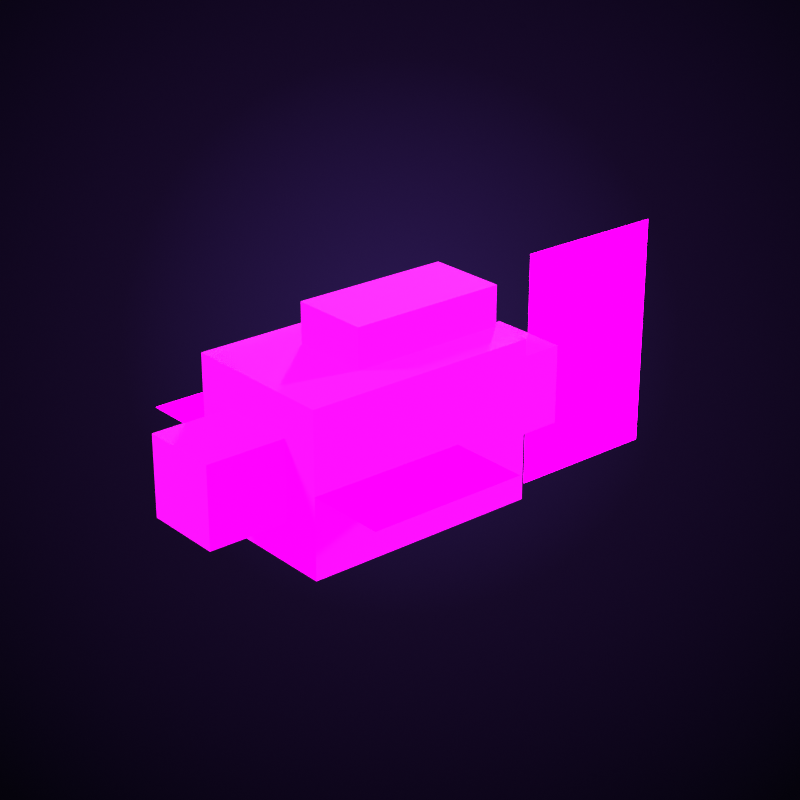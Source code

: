 # Source: glimmer.blend  (saved by Blender 5.3.31; exported with 4.5.12 LTS)
import bpy
from mathutils import Matrix  # noqa: F401  (used for matrix-valued properties, if any)

bpy.ops.wm.read_factory_settings(use_empty=True)
scene = bpy.context.scene
scene.name = 'Scene'

# ---- collections
col_glimmer = bpy.data.collections.new('glimmer'); scene.collection.children.link(col_glimmer)

# ---- images (referenced by path relative to the original .blend; pixels are not part of the script)
import os
ASSET_DIR = os.environ.get("B2B_ASSET_DIR", "")  # directory of the original .blend (textures are referenced by path, not embedded)
HERE = os.path.dirname(os.path.abspath(__file__))  # packed textures are extracted next to this script under _unpacked/

def load_image(name, relpath, width, height, colorspace="sRGB"):
    """Load a texture the original file referenced (path relative to the .blend, or extracted next to this script)."""
    p = next((c for c in (os.path.join(HERE, relpath), os.path.join(ASSET_DIR, relpath)) if relpath and os.path.exists(c)), "")
    if p:
        img = bpy.data.images.load(p, check_existing=True)
        img.name = name
    else:  # same state as the original file: an image datablock whose file is absent (Cycles renders it pink)
        img = bpy.data.images.new(name, width, height)
        img.source = "FILE"
        img.filepath = "//" + (relpath or name)
    img.colorspace_settings.name = colorspace
    return img
img_glimmer_png = load_image('glimmer.png', 'glimmer.png', 1024, 1024, 'sRGB')
img_glimmer_emissive_png = load_image('glimmer_emissive.png', 'glimmer_emissive.png', 1024, 1024, 'sRGB')

# ---- materials (node trees are filled in below, after node groups)
mat_skin_glimmer = bpy.data.materials.new('skin.glimmer')
mat_skin_glimmer.use_backface_culling = True

# ---- material node trees
mat_skin_glimmer.use_nodes = True; mat_skin_glimmer.node_tree.nodes.clear()
_N = mat_skin_glimmer.node_tree.nodes; _L = mat_skin_glimmer.node_tree.links
n0 = _N.new('ShaderNodeOutputMaterial'); n0.name = 'Material Output'; n0.location = (900, 0)
n1 = _N.new('ShaderNodeBsdfPrincipled'); n1.name = 'Principled BSDF'; n1.location = (500, 0)
n1.inputs[2].default_value = 0.88
n1.inputs[10].default_value = 0.005
n1.inputs[13].default_value = 0.25
n1.inputs[28].default_value = 1.4
n2 = _N.new('ShaderNodeUVMap'); n2.name = 'UV Map'; n2.location = (-600, 0)
n2.width = 160
n2.uv_map = 'box_uv'
n3 = _N.new('ShaderNodeTexImage'); n3.name = 'skin'; n3.location = (-300, 100)
n3.image = img_glimmer_png
n3.interpolation = 'Closest'
n4 = _N.new('ShaderNodeMath'); n4.name = 'Math'; n4.location = (100, -100)
n4.operation = 'GREATER_THAN'
n5 = _N.new('ShaderNodeTexImage'); n5.name = 'emissive'; n5.location = (-300, -300)
n5.image = img_glimmer_emissive_png
n5.interpolation = 'Closest'
n6 = _N.new('ShaderNodeMix'); n6.name = 'Mix'; n6.location = (100, -350)
n6.data_type = 'RGBA'
n6.blend_type = 'MULTIPLY'
n6.inputs[0].default_value = 1.0
_L.new(n1.outputs[0], n0.inputs[0])
_L.new(n2.outputs[0], n3.inputs[0])
_L.new(n3.outputs[0], n1.inputs[0])
_L.new(n3.outputs[1], n4.inputs[0])
_L.new(n4.outputs[0], n1.inputs[4])
_L.new(n2.outputs[0], n5.inputs[0])
_L.new(n5.outputs[0], n6.inputs[6])
_L.new(n5.outputs[1], n6.inputs[7])
_L.new(n6.outputs[2], n1.inputs[27])
n0.is_active_output = True

# ---- world
world_void_backdrop = bpy.data.worlds.new('void_backdrop'); scene.world = world_void_backdrop
world_void_backdrop.use_nodes = True; world_void_backdrop.node_tree.nodes.clear()
_N = world_void_backdrop.node_tree.nodes; _L = world_void_backdrop.node_tree.links
n0 = _N.new('ShaderNodeOutputWorld'); n0.name = 'World Output'; n0.location = (900, 0)
n1 = _N.new('ShaderNodeMixShader'); n1.name = 'Mix Shader'; n1.location = (700, 0)
n2 = _N.new('ShaderNodeLightPath'); n2.name = 'Light Path'; n2.location = (300, 300)
n3 = _N.new('ShaderNodeBackground'); n3.name = 'Background'; n3.location = (400, 100)
n3.inputs[0].default_value = (0.02315, 0.01521, 0.08022, 1.0)
n3.inputs[1].default_value = 0.55
n4 = _N.new('ShaderNodeTexCoord'); n4.name = 'Texture Coordinate'; n4.location = (-500, -200)
n5 = _N.new('ShaderNodeSeparateXYZ'); n5.name = 'Separate XYZ'; n5.location = (-300, -200)
n6 = _N.new('ShaderNodeVectorMath'); n6.name = 'Vector Math'; n6.location = (-300, -400)
n6.operation = 'SUBTRACT'
n6.inputs[1].default_value = (0.5, 0.58, 0.0)
n7 = _N.new('ShaderNodeVectorMath'); n7.name = 'Vector Math.001'; n7.location = (-150, -400)
n7.operation = 'MULTIPLY'
n7.inputs[1].default_value = (1.0, 1.0, 0.0)
n8 = _N.new('ShaderNodeVectorMath'); n8.name = 'Vector Math.002'; n8.location = (0, -400)
n8.operation = 'LENGTH'
n9 = _N.new('ShaderNodeValToRGB'); n9.name = 'Color Ramp'; n9.location = (150, -300)
while len(n9.color_ramp.elements) > 1: n9.color_ramp.elements.remove(n9.color_ramp.elements[-1])
n9.color_ramp.elements[0].position = 0.0; n9.color_ramp.elements[0].color = (0.02416, 0.009134, 0.08022, 1.0)
_e = n9.color_ramp.elements.new(0.35); _e.color = (0.008023, 0.003035, 0.02122, 1.0)
_e = n9.color_ramp.elements.new(0.75); _e.color = (0.001518, 0.0009106, 0.003677, 1.0)
n10 = _N.new('ShaderNodeBackground'); n10.name = 'Background.001'; n10.location = (400, -200)
_L.new(n4.outputs[5], n5.inputs[0])
_L.new(n4.outputs[5], n6.inputs[0])
_L.new(n6.outputs[0], n7.inputs[0])
_L.new(n7.outputs[0], n8.inputs[0])
_L.new(n8.outputs[1], n9.inputs[0])
_L.new(n9.outputs[0], n10.inputs[0])
_L.new(n2.outputs[0], n1.inputs[0])
_L.new(n3.outputs[0], n1.inputs[1])
_L.new(n10.outputs[0], n1.inputs[2])
_L.new(n1.outputs[0], n0.inputs[0])
n0.is_active_output = True

# ---- cameras
cam_cam = bpy.data.cameras.new('cam')
cam_cam.clip_start = 0.01
cam_cam.clip_end = 500.0
cam_cam.lens = 85.0

# ---- lights
light_key = bpy.data.lights.new('key', 'SUN')
light_key.color = (1.0, 0.95, 0.97)
light_key.angle = 0.1745
light_key.energy = 2.6
light_fill = bpy.data.lights.new('fill', 'SUN')
light_fill.color = (0.7, 0.66, 1.0)
light_fill.angle = 0.3491
light_fill.energy = 0.55
light_rim = bpy.data.lights.new('rim', 'SUN')
light_rim.color = (0.62, 0.78, 1.0)
light_rim.angle = 0.06981
light_rim.energy = 3.2
light_rim2 = bpy.data.lights.new('rim2', 'SUN')
light_rim2.color = (0.85, 0.6, 1.0)
light_rim2.angle = 0.06981
light_rim2.energy = 1.6

# ---- meshes
me_body_00 = bpy.data.meshes.new('body.00')
me_body_00.from_pydata([(0.0625, 0.0625, 0.0625), (-0.0625, 0.0625, 0.0625), (-0.0625, -0.125, 0.0625), (0.0625, -0.125, 0.0625), (0.0625, -0.125, -0.0625), (-0.0625, -0.125, -0.0625), (-0.0625, 0.0625, -0.0625), (0.0625, 0.0625, -0.0625), (-0.0625, -0.125, 0.0625), (-0.0625, 0.0625, 0.0625), (-0.0625, 0.0625, -0.0625), (-0.0625, -0.125, -0.0625), (0.0625, -0.125, 0.0625), (-0.0625, -0.125, 0.0625), (-0.0625, -0.125, -0.0625), (0.0625, -0.125, -0.0625), (0.0625, 0.0625, 0.0625), (0.0625, -0.125, 0.0625), (0.0625, -0.125, -0.0625), (0.0625, 0.0625, -0.0625), (-0.0625, 0.0625, 0.0625), (0.0625, 0.0625, 0.0625), (0.0625, 0.0625, -0.0625), (-0.0625, 0.0625, -0.0625)], [], [(0, 1, 2, 3), (4, 5, 6, 7), (8, 9, 10, 11), (12, 13, 14, 15), (16, 17, 18, 19), (20, 21, 22, 23)])
_uv = me_body_00.uv_layers.new(name='box_uv')
_uv.uv.foreach_set('vector', [0.1562, 1.0, 0.09375, 1.0, 0.09375, 0.9062, 0.1562, 0.9062, 0.2188, 0.9062, 0.1562, 0.9062, 0.1562, 1.0, 0.2188, 1.0, 0.09375, 0.9062, 0.0, 0.9062, 0.0, 0.8438, 0.09375, 0.8438, 0.1562, 0.9062, 0.09375, 0.9062, 0.09375, 0.8438, 0.1562, 0.8438, 0.25, 0.9062, 0.1562, 0.9062, 0.1562, 0.8438, 0.25, 0.8438, 0.3125, 0.9062, 0.25, 0.9062, 0.25, 0.8438, 0.3125, 0.8438])
me_body_00.materials.append(mat_skin_glimmer)
me_body_00.update()
me_body_01 = bpy.data.meshes.new('body.01')
me_body_01.from_pydata([(0.03125, -0.125, 0.03125), (-0.03125, -0.125, 0.03125), (-0.03125, -0.1875, 0.03125), (0.03125, -0.1875, 0.03125), (0.03125, -0.1875, -0.03125), (-0.03125, -0.1875, -0.03125), (-0.03125, -0.125, -0.03125), (0.03125, -0.125, -0.03125), (-0.03125, -0.1875, 0.03125), (-0.03125, -0.125, 0.03125), (-0.03125, -0.125, -0.03125), (-0.03125, -0.1875, -0.03125), (0.03125, -0.1875, 0.03125), (-0.03125, -0.1875, 0.03125), (-0.03125, -0.1875, -0.03125), (0.03125, -0.1875, -0.03125), (0.03125, -0.125, 0.03125), (0.03125, -0.1875, 0.03125), (0.03125, -0.1875, -0.03125), (0.03125, -0.125, -0.03125), (-0.03125, -0.125, 0.03125), (0.03125, -0.125, 0.03125), (0.03125, -0.125, -0.03125), (-0.03125, -0.125, -0.03125)], [], [(0, 1, 2, 3), (4, 5, 6, 7), (8, 9, 10, 11), (12, 13, 14, 15), (16, 17, 18, 19), (20, 21, 22, 23)])
_uv = me_body_01.uv_layers.new(name='box_uv')
_uv.uv.foreach_set('vector', [0.6875, 0.9375, 0.6562, 0.9375, 0.6562, 0.9062, 0.6875, 0.9062, 0.7188, 0.9062, 0.6875, 0.9062, 0.6875, 0.9375, 0.7188, 0.9375, 0.6562, 0.9062, 0.625, 0.9062, 0.625, 0.875, 0.6562, 0.875, 0.6875, 0.9062, 0.6562, 0.9062, 0.6562, 0.875, 0.6875, 0.875, 0.7188, 0.9062, 0.6875, 0.9062, 0.6875, 0.875, 0.7188, 0.875, 0.75, 0.9062, 0.7188, 0.9062, 0.7188, 0.875, 0.75, 0.875])
me_body_01.materials.append(mat_skin_glimmer)
me_body_01.update()
me_body_02 = bpy.data.meshes.new('body.02')
me_body_02.from_pydata([(0.03125, 0.0625, 0.09375), (-0.03125, 0.0625, 0.09375), (-0.03125, -0.0625, 0.09375), (0.03125, -0.0625, 0.09375), (0.03125, -0.0625, 0.03125), (-0.03125, -0.0625, 0.03125), (-0.03125, 0.0625, 0.03125), (0.03125, 0.0625, 0.03125), (-0.03125, -0.0625, 0.09375), (-0.03125, 0.0625, 0.09375), (-0.03125, 0.0625, 0.03125), (-0.03125, -0.0625, 0.03125), (0.03125, -0.0625, 0.09375), (-0.03125, -0.0625, 0.09375), (-0.03125, -0.0625, 0.03125), (0.03125, -0.0625, 0.03125), (0.03125, 0.0625, 0.09375), (0.03125, -0.0625, 0.09375), (0.03125, -0.0625, 0.03125), (0.03125, 0.0625, 0.03125), (-0.03125, 0.0625, 0.09375), (0.03125, 0.0625, 0.09375), (0.03125, 0.0625, 0.03125), (-0.03125, 0.0625, 0.03125)], [], [(0, 1, 2, 3), (4, 5, 6, 7), (8, 9, 10, 11), (12, 13, 14, 15), (16, 17, 18, 19), (20, 21, 22, 23)])
_uv = me_body_02.uv_layers.new(name='box_uv')
_uv.uv.foreach_set('vector', [0.5312, 1.0, 0.5, 1.0, 0.5, 0.9375, 0.5312, 0.9375, 0.5625, 0.9375, 0.5312, 0.9375, 0.5312, 1.0, 0.5625, 1.0, 0.5, 0.9375, 0.4375, 0.9375, 0.4375, 0.9062, 0.5, 0.9062, 0.5312, 0.9375, 0.5, 0.9375, 0.5, 0.9062, 0.5312, 0.9062, 0.5938, 0.9375, 0.5312, 0.9375, 0.5312, 0.9062, 0.5938, 0.9062, 0.625, 0.9375, 0.5938, 0.9375, 0.5938, 0.9062, 0.625, 0.9062])
me_body_02.materials.append(mat_skin_glimmer)
me_body_02.update()
me_body_03 = bpy.data.meshes.new('body.03')
me_body_03.from_pydata([(0.125, 0.0, 0.0), (-0.125, 0.0, 0.0), (-0.125, -0.125, 0.0), (0.125, -0.125, 0.0), (0.125, -0.125, 0.0), (-0.125, -0.125, 0.0), (-0.125, 0.0, 0.0), (0.125, 0.0, 0.0)], [], [(0, 1, 2, 3), (4, 5, 6, 7)])
_uv = me_body_03.uv_layers.new(name='box_uv')
_uv.uv.foreach_set('vector', [0.8125, 1.0, 0.6875, 1.0, 0.6875, 0.9375, 0.8125, 0.9375, 0.9375, 0.9375, 0.8125, 0.9375, 0.8125, 1.0, 0.9375, 1.0])
me_body_03.materials.append(mat_skin_glimmer)
me_body_03.update()
me_tail_00 = bpy.data.meshes.new('tail.00')
me_tail_00.from_pydata([(0.03125, 0.0625, 0.03125), (-0.03125, 0.0625, 0.03125), (-0.03125, 0.0, 0.03125), (0.03125, 0.0, 0.03125), (0.03125, 0.0, -0.03125), (-0.03125, 0.0, -0.03125), (-0.03125, 0.0625, -0.03125), (0.03125, 0.0625, -0.03125), (-0.03125, 0.0, 0.03125), (-0.03125, 0.0625, 0.03125), (-0.03125, 0.0625, -0.03125), (-0.03125, 0.0, -0.03125), (0.03125, 0.0, 0.03125), (-0.03125, 0.0, 0.03125), (-0.03125, 0.0, -0.03125), (0.03125, 0.0, -0.03125), (0.03125, 0.0625, 0.03125), (0.03125, 0.0, 0.03125), (0.03125, 0.0, -0.03125), (0.03125, 0.0625, -0.03125), (-0.03125, 0.0625, 0.03125), (0.03125, 0.0625, 0.03125), (0.03125, 0.0625, -0.03125), (-0.03125, 0.0625, -0.03125)], [], [(0, 1, 2, 3), (4, 5, 6, 7), (8, 9, 10, 11), (12, 13, 14, 15), (16, 17, 18, 19), (20, 21, 22, 23)])
_uv = me_tail_00.uv_layers.new(name='box_uv')
_uv.uv.foreach_set('vector', [0.8125, 0.9375, 0.7812, 0.9375, 0.7812, 0.9062, 0.8125, 0.9062, 0.8438, 0.9062, 0.8125, 0.9062, 0.8125, 0.9375, 0.8438, 0.9375, 0.7812, 0.9062, 0.75, 0.9062, 0.75, 0.875, 0.7812, 0.875, 0.8125, 0.9062, 0.7812, 0.9062, 0.7812, 0.875, 0.8125, 0.875, 0.8438, 0.9062, 0.8125, 0.9062, 0.8125, 0.875, 0.8438, 0.875, 0.875, 0.9062, 0.8438, 0.9062, 0.8438, 0.875, 0.875, 0.875])
me_tail_00.materials.append(mat_skin_glimmer)
me_tail_00.update()
me_tail_01 = bpy.data.meshes.new('tail.01')
me_tail_01.from_pydata([(0.0, 0.0625, 0.09375), (0.0, 0.1875, 0.09375), (0.0, 0.1875, -0.09375), (0.0, 0.0625, -0.09375), (0.0, 0.1875, 0.09375), (0.0, 0.0625, 0.09375), (0.0, 0.0625, -0.09375), (0.0, 0.1875, -0.09375)], [], [(0, 1, 2, 3), (4, 5, 6, 7)])
_uv = me_tail_01.uv_layers.new(name='box_uv')
_uv.uv.foreach_set('vector', [0.375, 0.9375, 0.3125, 0.9375, 0.3125, 0.8438, 0.375, 0.8438, 0.4375, 0.9375, 0.375, 0.9375, 0.375, 0.8438, 0.4375, 0.8438])
me_tail_01.materials.append(mat_skin_glimmer)
me_tail_01.update()

# ---- objects
ob_key = bpy.data.objects.new('key', light_key)
ob_fill = bpy.data.objects.new('fill', light_fill)
ob_rim = bpy.data.objects.new('rim', light_rim)
ob_rim2 = bpy.data.objects.new('rim2', light_rim2)
ob_camera = bpy.data.objects.new('camera', cam_cam)
ob_glimmer_root = bpy.data.objects.new('glimmer_root', None)
ob_body = bpy.data.objects.new('body', None)
ob_tail = bpy.data.objects.new('tail', None)
ob_body_00 = bpy.data.objects.new('body.00', me_body_00)
ob_body_01 = bpy.data.objects.new('body.01', me_body_01)
ob_body_02 = bpy.data.objects.new('body.02', me_body_02)
ob_body_03 = bpy.data.objects.new('body.03', me_body_03)
ob_tail_00 = bpy.data.objects.new('tail.00', me_tail_00)
ob_tail_01 = bpy.data.objects.new('tail.01', me_tail_01)

# ---- transforms, parenting, visibility, modifiers, constraints
ob_key.location = (0.0, 0.0, 0.0)
ob_key.rotation_euler = (0.8922, -4.06e-08, -0.6327)
ob_fill.location = (0.0, 0.0, 0.0)
ob_fill.rotation_euler = (1.298, -9.655e-08, 1.107)
ob_rim.location = (0.0, 0.0, 0.0)
ob_rim.rotation_euler = (1.243, -9.011e-08, 2.897)
ob_rim2.location = (0.0, 0.0, 0.0)
ob_rim2.rotation_euler = (1.385, -7.826e-08, -2.423)
ob_camera.location = (0.9406, -0.7891, 0.684)
ob_camera.rotation_euler = (1.152, -1.007e-07, 0.8727)
ob_glimmer_root.location = (0.0, 0.0, 1.5)
ob_glimmer_root.empty_display_type = 'ARROWS'
ob_glimmer_root.empty_display_size = 0.5
ob_body.parent = ob_glimmer_root
ob_body.location = (0.0, 0.0, -1.375)
ob_body.empty_display_type = 'SPHERE'
ob_body.empty_display_size = 0.04
ob_tail.parent = ob_body
ob_tail.location = (0.0, 0.0625, 0.0)
ob_tail.empty_display_type = 'SPHERE'
ob_tail.empty_display_size = 0.04
ob_body_00.parent = ob_body
ob_body_00.location = (0.0, 0.0, 0.0)
ob_body_01.parent = ob_body
ob_body_01.location = (0.0, 0.0, 0.0)
ob_body_02.parent = ob_body
ob_body_02.location = (0.0, 0.0, 0.0)
ob_body_03.parent = ob_body
ob_body_03.location = (0.0, 0.0, 0.0)
ob_tail_00.parent = ob_tail
ob_tail_00.location = (0.0, 0.0, 0.0)
ob_tail_01.parent = ob_tail
ob_tail_01.location = (0.0, 0.0, 0.0)

# ---- collection membership
scene.collection.objects.link(ob_key)
scene.collection.objects.link(ob_fill)
scene.collection.objects.link(ob_rim)
scene.collection.objects.link(ob_rim2)
scene.collection.objects.link(ob_camera)
col_glimmer.objects.link(ob_glimmer_root)
col_glimmer.objects.link(ob_body)
col_glimmer.objects.link(ob_tail)
col_glimmer.objects.link(ob_body_00)
col_glimmer.objects.link(ob_body_01)
col_glimmer.objects.link(ob_body_02)
col_glimmer.objects.link(ob_body_03)
col_glimmer.objects.link(ob_tail_00)
col_glimmer.objects.link(ob_tail_01)

# ---- scene / render settings (as saved in the file)
scene.camera = ob_camera
scene.frame_start = 1; scene.frame_end = 250; scene.frame_set(1)
scene.render.engine = 'BLENDER_EEVEE_NEXT'
scene.render.image_settings.color_mode = 'RGB'
scene.render.resolution_x = 1024
scene.render.resolution_y = 1024
scene.render.bake_bias = 0.0
scene.render.bake_samples = 0
scene.render.compositor_device = 'GPU'
scene.cycles.samples = 1
scene.eevee.taa_render_samples = 48
scene.eevee.use_volume_custom_range = False
scene.eevee.fast_gi_thickness_near = 0.1
scene.eevee.fast_gi_thickness_far = 0.0
scene.eevee.ray_tracing_options.screen_trace_thickness = 0.1
scene.view_settings.view_transform = 'Standard'
bpy.context.view_layer.update()
